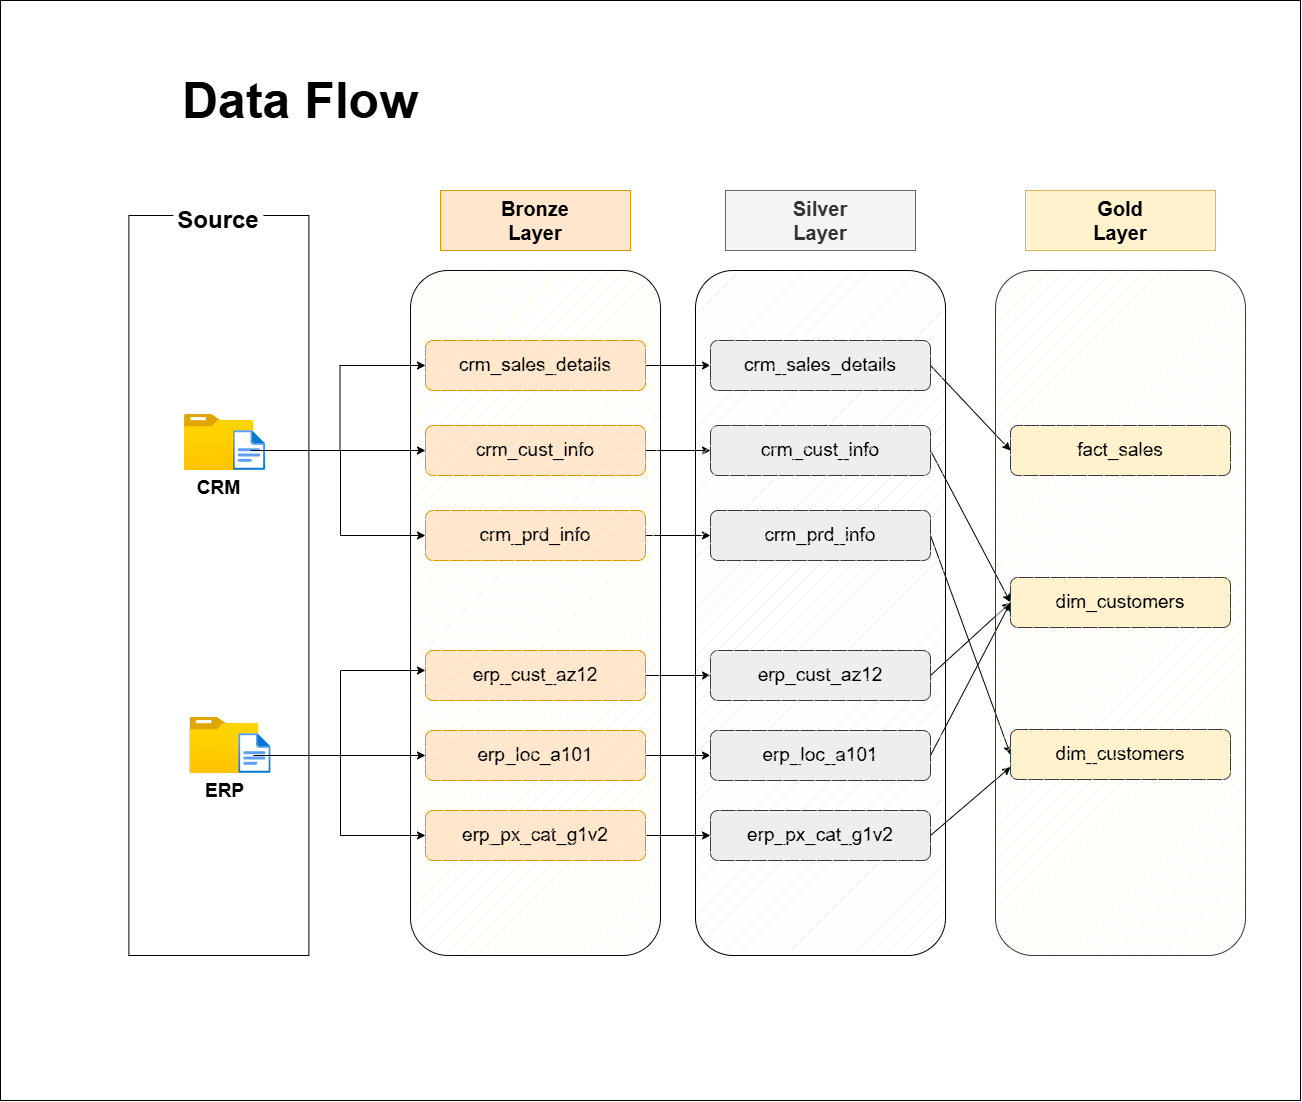

The diagram above was exported from draw.io. Its source (the exported page's mxGraphModel, read from the mxfile embedded in the PNG):
<mxGraphModel dx="3492" dy="2219" grid="1" gridSize="10" guides="1" tooltips="1" connect="1" arrows="1" fold="1" page="1" pageScale="1" pageWidth="850" pageHeight="1100" math="0" shadow="0">
  <root>
    <mxCell id="0" />
    <mxCell id="1" parent="0" />
    <mxCell id="akwc2a8v2X4MNHC_6WAf-3" parent="1" style="rounded=0;whiteSpace=wrap;html=1;movable=1;resizable=1;rotatable=1;deletable=1;editable=1;locked=0;connectable=1;" value="" vertex="1">
      <mxGeometry height="1100" width="1300" x="-920" y="-1100" as="geometry" />
    </mxCell>
    <mxCell id="tBHtWUyU_A6ND3dxp2Kz-1" parent="1" style="text;html=1;whiteSpace=wrap;strokeColor=none;fillColor=none;align=center;verticalAlign=middle;rounded=0;fontSize=50;fontStyle=1" value="Data Flow" vertex="1">
      <mxGeometry height="160" width="420" x="-830" y="-1080" as="geometry" />
    </mxCell>
    <mxCell id="tBHtWUyU_A6ND3dxp2Kz-2" parent="1" style="rounded=0;whiteSpace=wrap;html=1;fillColor=none;strokeColor=#000000;movable=1;resizable=1;rotatable=1;deletable=1;editable=1;locked=0;connectable=1;" value="" vertex="1">
      <mxGeometry height="740" width="180" x="-791.61" y="-885" as="geometry" />
    </mxCell>
    <mxCell id="tBHtWUyU_A6ND3dxp2Kz-4" parent="1" style="rounded=0;whiteSpace=wrap;html=1;fontSize=24;strokeColor=none;fontStyle=1;movable=1;resizable=1;rotatable=1;deletable=1;editable=1;locked=0;connectable=1;" value="Source" vertex="1">
      <mxGeometry height="40" width="90" x="-746.61" y="-900" as="geometry" />
    </mxCell>
    <mxCell id="tBHtWUyU_A6ND3dxp2Kz-23" connectable="0" parent="1" style="group" value="" vertex="1">
      <mxGeometry height="56" width="81.23000000000002" x="-736.11" y="-686" as="geometry" />
    </mxCell>
    <mxCell id="tBHtWUyU_A6ND3dxp2Kz-16" parent="tBHtWUyU_A6ND3dxp2Kz-23" style="image;aspect=fixed;html=1;points=[];align=center;fontSize=12;image=img/lib/azure2/general/Folder_Blank.svg;movable=1;resizable=1;rotatable=1;deletable=1;editable=1;locked=0;connectable=1;" value="&lt;div&gt;&lt;b style=&quot;font-size: 19px; background-color: light-dark(#ffffff, var(--ge-dark-color, #121212)); color: light-dark(rgb(0, 0, 0), rgb(255, 255, 255));&quot;&gt;CRM&lt;/b&gt;&lt;/div&gt;" vertex="1">
      <mxGeometry height="56.00000000000001" width="69" as="geometry" />
    </mxCell>
    <mxCell id="tBHtWUyU_A6ND3dxp2Kz-17" parent="tBHtWUyU_A6ND3dxp2Kz-23" style="image;aspect=fixed;html=1;points=[];align=center;fontSize=12;image=img/lib/azure2/general/File.svg;movable=1;resizable=1;rotatable=1;deletable=1;editable=1;locked=0;connectable=1;" value="" vertex="1">
      <mxGeometry height="40" width="32.46" x="48.76999999999998" y="16" as="geometry" />
    </mxCell>
    <mxCell id="tBHtWUyU_A6ND3dxp2Kz-24" connectable="0" parent="1" style="group" value="" vertex="1">
      <mxGeometry height="56" width="81.23000000000002" x="-730.61" y="-383" as="geometry" />
    </mxCell>
    <mxCell id="tBHtWUyU_A6ND3dxp2Kz-25" parent="tBHtWUyU_A6ND3dxp2Kz-24" style="image;aspect=fixed;html=1;points=[];align=center;fontSize=12;image=img/lib/azure2/general/Folder_Blank.svg;movable=1;resizable=1;rotatable=1;deletable=1;editable=1;locked=0;connectable=1;" value="&lt;div&gt;&lt;b style=&quot;font-size: 19px; background-color: light-dark(#ffffff, var(--ge-dark-color, #121212)); color: light-dark(rgb(0, 0, 0), rgb(255, 255, 255));&quot;&gt;ERP&lt;/b&gt;&lt;/div&gt;" vertex="1">
      <mxGeometry height="56.00000000000001" width="69" as="geometry" />
    </mxCell>
    <mxCell id="tBHtWUyU_A6ND3dxp2Kz-26" parent="tBHtWUyU_A6ND3dxp2Kz-24" style="image;aspect=fixed;html=1;points=[];align=center;fontSize=12;image=img/lib/azure2/general/File.svg;movable=1;resizable=1;rotatable=1;deletable=1;editable=1;locked=0;connectable=1;" value="" vertex="1">
      <mxGeometry height="40" width="32.46" x="48.76999999999998" y="16" as="geometry" />
    </mxCell>
    <mxCell id="tBHtWUyU_A6ND3dxp2Kz-10" parent="1" style="rounded=0;whiteSpace=wrap;html=1;fillColor=#f5f5f5;strokeColor=#666666;fontSize=20;fontColor=#333333;fontStyle=1" value="Silver&lt;br&gt;Layer" vertex="1">
      <mxGeometry height="60" width="190" x="-195" y="-910" as="geometry" />
    </mxCell>
    <mxCell id="tBHtWUyU_A6ND3dxp2Kz-7" parent="1" style="rounded=0;whiteSpace=wrap;html=1;fillColor=#ffe6cc;strokeColor=#d79b00;fontSize=20;" value="&lt;b&gt;Bronze&lt;br&gt;Layer&lt;/b&gt;" vertex="1">
      <mxGeometry height="60" width="190" x="-480" y="-910" as="geometry" />
    </mxCell>
    <mxCell id="tBHtWUyU_A6ND3dxp2Kz-12" parent="1" style="rounded=0;whiteSpace=wrap;html=1;fillColor=#fff2cc;strokeColor=#d6b656;fontSize=20;fontStyle=1" value="Gold&lt;br&gt;Layer" vertex="1">
      <mxGeometry height="60" width="190" x="105" y="-910" as="geometry" />
    </mxCell>
    <mxCell id="W_WcYYI9lpcVlT6aK0u0-33" edge="1" parent="1" source="W_WcYYI9lpcVlT6aK0u0-1" style="edgeStyle=orthogonalEdgeStyle;rounded=0;orthogonalLoop=1;jettySize=auto;html=1;" target="W_WcYYI9lpcVlT6aK0u0-26">
      <mxGeometry relative="1" as="geometry" />
    </mxCell>
    <mxCell id="W_WcYYI9lpcVlT6aK0u0-1" parent="1" style="rounded=1;whiteSpace=wrap;html=1;roundedPerimeter=1;fillColor=#ffe6cc;strokeColor=#d79b00;" value="&lt;font style=&quot;font-size: 19px;&quot;&gt;crm_sales_details&lt;/font&gt;" vertex="1">
      <mxGeometry height="50" width="220" x="-495" y="-760" as="geometry" />
    </mxCell>
    <mxCell id="W_WcYYI9lpcVlT6aK0u0-34" edge="1" parent="1" source="W_WcYYI9lpcVlT6aK0u0-2" style="edgeStyle=orthogonalEdgeStyle;rounded=0;orthogonalLoop=1;jettySize=auto;html=1;" target="W_WcYYI9lpcVlT6aK0u0-27">
      <mxGeometry relative="1" as="geometry" />
    </mxCell>
    <mxCell id="W_WcYYI9lpcVlT6aK0u0-2" parent="1" style="rounded=1;whiteSpace=wrap;html=1;roundedPerimeter=1;fillColor=#ffe6cc;strokeColor=#d79b00;" value="&lt;font style=&quot;font-size: 19px;&quot;&gt;crm_cust_info&lt;/font&gt;" vertex="1">
      <mxGeometry height="50" width="220" x="-495" y="-675" as="geometry" />
    </mxCell>
    <mxCell id="W_WcYYI9lpcVlT6aK0u0-35" edge="1" parent="1" source="W_WcYYI9lpcVlT6aK0u0-3" style="edgeStyle=orthogonalEdgeStyle;rounded=0;orthogonalLoop=1;jettySize=auto;html=1;" target="W_WcYYI9lpcVlT6aK0u0-28">
      <mxGeometry relative="1" as="geometry" />
    </mxCell>
    <mxCell id="W_WcYYI9lpcVlT6aK0u0-3" parent="1" style="rounded=1;whiteSpace=wrap;html=1;roundedPerimeter=1;fillColor=#ffe6cc;strokeColor=#d79b00;" value="&lt;font style=&quot;font-size: 19px;&quot;&gt;crm_prd_info&lt;/font&gt;" vertex="1">
      <mxGeometry height="50" width="220" x="-495" y="-590" as="geometry" />
    </mxCell>
    <mxCell id="W_WcYYI9lpcVlT6aK0u0-38" edge="1" parent="1" source="W_WcYYI9lpcVlT6aK0u0-4" style="edgeStyle=orthogonalEdgeStyle;rounded=0;orthogonalLoop=1;jettySize=auto;html=1;" target="W_WcYYI9lpcVlT6aK0u0-29">
      <mxGeometry relative="1" as="geometry" />
    </mxCell>
    <mxCell id="W_WcYYI9lpcVlT6aK0u0-4" parent="1" style="rounded=1;whiteSpace=wrap;html=1;roundedPerimeter=1;fillColor=#ffe6cc;strokeColor=#d79b00;" value="&lt;font style=&quot;font-size: 19px;&quot;&gt;erp_px_cat_g1v2&lt;/font&gt;" vertex="1">
      <mxGeometry height="50" width="220" x="-495" y="-290" as="geometry" />
    </mxCell>
    <mxCell id="W_WcYYI9lpcVlT6aK0u0-37" edge="1" parent="1" source="W_WcYYI9lpcVlT6aK0u0-5" style="edgeStyle=orthogonalEdgeStyle;rounded=0;orthogonalLoop=1;jettySize=auto;html=1;" target="W_WcYYI9lpcVlT6aK0u0-30">
      <mxGeometry relative="1" as="geometry" />
    </mxCell>
    <mxCell id="W_WcYYI9lpcVlT6aK0u0-5" parent="1" style="rounded=1;whiteSpace=wrap;html=1;roundedPerimeter=1;fillColor=#ffe6cc;strokeColor=#d79b00;" value="&lt;font style=&quot;font-size: 19px;&quot;&gt;erp_loc_a101&lt;/font&gt;" vertex="1">
      <mxGeometry height="50" width="220" x="-495" y="-370" as="geometry" />
    </mxCell>
    <mxCell id="W_WcYYI9lpcVlT6aK0u0-36" edge="1" parent="1" source="W_WcYYI9lpcVlT6aK0u0-6" style="edgeStyle=orthogonalEdgeStyle;rounded=0;orthogonalLoop=1;jettySize=auto;html=1;entryX=0;entryY=0.5;entryDx=0;entryDy=0;" target="W_WcYYI9lpcVlT6aK0u0-31">
      <mxGeometry relative="1" as="geometry" />
    </mxCell>
    <mxCell id="W_WcYYI9lpcVlT6aK0u0-6" parent="1" style="rounded=1;whiteSpace=wrap;html=1;roundedPerimeter=1;fillColor=#ffe6cc;strokeColor=#d79b00;" value="&lt;font style=&quot;font-size: 19px;&quot;&gt;erp_cust_az12&lt;/font&gt;" vertex="1">
      <mxGeometry height="50" width="220" x="-495" y="-450" as="geometry" />
    </mxCell>
    <mxCell id="W_WcYYI9lpcVlT6aK0u0-7" parent="1" style="rounded=1;whiteSpace=wrap;html=1;roundedPerimeter=1;fillColor=#FFF2CC;strokeColor=light-dark(#0a0a0a, #281d00);fillStyle=hatch;" value="" vertex="1">
      <mxGeometry height="685" width="250" x="-510" y="-830" as="geometry" />
    </mxCell>
    <mxCell id="W_WcYYI9lpcVlT6aK0u0-12" edge="1" parent="1" style="endArrow=classic;html=1;rounded=0;entryX=0;entryY=0.5;entryDx=0;entryDy=0;startArrow=none;startFill=0;edgeStyle=orthogonalEdgeStyle;endFill=1;" target="W_WcYYI9lpcVlT6aK0u0-1" value="">
      <mxGeometry height="50" relative="1" width="50" as="geometry">
        <mxPoint x="-667.11" y="-650" as="sourcePoint" />
        <mxPoint x="-617.11" y="-700" as="targetPoint" />
      </mxGeometry>
    </mxCell>
    <mxCell id="W_WcYYI9lpcVlT6aK0u0-13" edge="1" parent="1" style="endArrow=classic;html=1;rounded=0;entryX=0;entryY=0.5;entryDx=0;entryDy=0;startArrow=none;startFill=0;edgeStyle=orthogonalEdgeStyle;endFill=1;" target="W_WcYYI9lpcVlT6aK0u0-2" value="">
      <mxGeometry height="50" relative="1" width="50" as="geometry">
        <mxPoint x="-670" y="-650" as="sourcePoint" />
        <mxPoint x="-437.89" y="-660" as="targetPoint" />
      </mxGeometry>
    </mxCell>
    <mxCell id="W_WcYYI9lpcVlT6aK0u0-14" edge="1" parent="1" style="endArrow=classic;html=1;rounded=0;entryX=0;entryY=0.5;entryDx=0;entryDy=0;startArrow=none;startFill=0;edgeStyle=orthogonalEdgeStyle;endFill=1;" target="W_WcYYI9lpcVlT6aK0u0-3" value="">
      <mxGeometry height="50" relative="1" width="50" as="geometry">
        <Array as="points">
          <mxPoint x="-580" y="-565" />
        </Array>
        <mxPoint x="-580" y="-650" as="sourcePoint" />
        <mxPoint x="-365" y="-650" as="targetPoint" />
      </mxGeometry>
    </mxCell>
    <mxCell id="W_WcYYI9lpcVlT6aK0u0-21" edge="1" parent="1" style="endArrow=classic;html=1;rounded=0;entryX=0;entryY=0.5;entryDx=0;entryDy=0;startArrow=none;startFill=0;edgeStyle=orthogonalEdgeStyle;endFill=1;" value="">
      <mxGeometry height="50" relative="1" width="50" as="geometry">
        <Array as="points">
          <mxPoint x="-580" y="-345" />
          <mxPoint x="-580" y="-430" />
        </Array>
        <mxPoint x="-667.14" y="-345" as="sourcePoint" />
        <mxPoint x="-495.03000000000003" y="-430" as="targetPoint" />
      </mxGeometry>
    </mxCell>
    <mxCell id="W_WcYYI9lpcVlT6aK0u0-22" edge="1" parent="1" style="endArrow=classic;html=1;rounded=0;entryX=0;entryY=0.5;entryDx=0;entryDy=0;startArrow=none;startFill=0;edgeStyle=orthogonalEdgeStyle;endFill=1;" target="W_WcYYI9lpcVlT6aK0u0-5" value="">
      <mxGeometry height="50" relative="1" width="50" as="geometry">
        <mxPoint x="-600" y="-345" as="sourcePoint" />
        <mxPoint x="-425" y="-345" as="targetPoint" />
      </mxGeometry>
    </mxCell>
    <mxCell id="W_WcYYI9lpcVlT6aK0u0-23" edge="1" parent="1" style="endArrow=classic;html=1;rounded=0;entryX=0;entryY=0.5;entryDx=0;entryDy=0;startArrow=none;startFill=0;edgeStyle=orthogonalEdgeStyle;endFill=1;" value="">
      <mxGeometry height="50" relative="1" width="50" as="geometry">
        <Array as="points">
          <mxPoint x="-580" y="-265" />
        </Array>
        <mxPoint x="-580" y="-350" as="sourcePoint" />
        <mxPoint x="-495" y="-265" as="targetPoint" />
      </mxGeometry>
    </mxCell>
    <mxCell id="W_WcYYI9lpcVlT6aK0u0-42" edge="1" parent="1" source="W_WcYYI9lpcVlT6aK0u0-26" style="rounded=0;orthogonalLoop=1;jettySize=auto;html=1;entryX=0;entryY=0.5;entryDx=0;entryDy=0;exitX=1;exitY=0.5;exitDx=0;exitDy=0;" target="W_WcYYI9lpcVlT6aK0u0-39">
      <mxGeometry relative="1" as="geometry" />
    </mxCell>
    <mxCell id="W_WcYYI9lpcVlT6aK0u0-26" parent="1" style="rounded=1;whiteSpace=wrap;html=1;roundedPerimeter=1;fillColor=#eeeeee;strokeColor=#36393d;" value="&lt;font style=&quot;font-size: 19px;&quot;&gt;crm_sales_details&lt;/font&gt;" vertex="1">
      <mxGeometry height="50" width="220" x="-210" y="-760" as="geometry" />
    </mxCell>
    <mxCell id="W_WcYYI9lpcVlT6aK0u0-43" edge="1" parent="1" source="W_WcYYI9lpcVlT6aK0u0-27" style="rounded=0;orthogonalLoop=1;jettySize=auto;html=1;entryX=0;entryY=0.5;entryDx=0;entryDy=0;exitX=1;exitY=0.5;exitDx=0;exitDy=0;" target="W_WcYYI9lpcVlT6aK0u0-40">
      <mxGeometry relative="1" as="geometry" />
    </mxCell>
    <mxCell id="W_WcYYI9lpcVlT6aK0u0-27" parent="1" style="rounded=1;whiteSpace=wrap;html=1;roundedPerimeter=1;fillColor=#eeeeee;strokeColor=#36393d;" value="&lt;font style=&quot;font-size: 19px;&quot;&gt;crm_cust_info&lt;/font&gt;" vertex="1">
      <mxGeometry height="50" width="220" x="-210" y="-675" as="geometry" />
    </mxCell>
    <mxCell id="W_WcYYI9lpcVlT6aK0u0-44" edge="1" parent="1" source="W_WcYYI9lpcVlT6aK0u0-28" style="rounded=0;orthogonalLoop=1;jettySize=auto;html=1;entryX=0;entryY=0.5;entryDx=0;entryDy=0;exitX=1;exitY=0.5;exitDx=0;exitDy=0;" target="W_WcYYI9lpcVlT6aK0u0-41">
      <mxGeometry relative="1" as="geometry" />
    </mxCell>
    <mxCell id="W_WcYYI9lpcVlT6aK0u0-28" parent="1" style="rounded=1;whiteSpace=wrap;html=1;roundedPerimeter=1;fillColor=#eeeeee;strokeColor=#36393d;" value="&lt;font style=&quot;font-size: 19px;&quot;&gt;crm_prd_info&lt;/font&gt;" vertex="1">
      <mxGeometry height="50" width="220" x="-210" y="-590" as="geometry" />
    </mxCell>
    <mxCell id="W_WcYYI9lpcVlT6aK0u0-47" edge="1" parent="1" source="W_WcYYI9lpcVlT6aK0u0-29" style="rounded=0;orthogonalLoop=1;jettySize=auto;html=1;entryX=0;entryY=0.75;entryDx=0;entryDy=0;exitX=1;exitY=0.5;exitDx=0;exitDy=0;" target="W_WcYYI9lpcVlT6aK0u0-41">
      <mxGeometry relative="1" as="geometry" />
    </mxCell>
    <mxCell id="W_WcYYI9lpcVlT6aK0u0-29" parent="1" style="rounded=1;whiteSpace=wrap;html=1;roundedPerimeter=1;fillColor=#eeeeee;strokeColor=#36393d;" value="&lt;font style=&quot;font-size: 19px;&quot;&gt;erp_px_cat_g1v2&lt;/font&gt;" vertex="1">
      <mxGeometry height="50" width="220" x="-210" y="-290" as="geometry" />
    </mxCell>
    <mxCell id="W_WcYYI9lpcVlT6aK0u0-46" edge="1" parent="1" source="W_WcYYI9lpcVlT6aK0u0-30" style="rounded=0;orthogonalLoop=1;jettySize=auto;html=1;entryX=0;entryY=0.5;entryDx=0;entryDy=0;exitX=1;exitY=0.5;exitDx=0;exitDy=0;" target="W_WcYYI9lpcVlT6aK0u0-40">
      <mxGeometry relative="1" as="geometry" />
    </mxCell>
    <mxCell id="W_WcYYI9lpcVlT6aK0u0-30" parent="1" style="rounded=1;whiteSpace=wrap;html=1;roundedPerimeter=1;fillColor=#eeeeee;strokeColor=#36393d;" value="&lt;font style=&quot;font-size: 19px;&quot;&gt;erp_loc_a101&lt;/font&gt;" vertex="1">
      <mxGeometry height="50" width="220" x="-210" y="-370" as="geometry" />
    </mxCell>
    <mxCell id="W_WcYYI9lpcVlT6aK0u0-45" edge="1" parent="1" source="W_WcYYI9lpcVlT6aK0u0-31" style="rounded=0;orthogonalLoop=1;jettySize=auto;html=1;entryX=0;entryY=0.5;entryDx=0;entryDy=0;exitX=1;exitY=0.5;exitDx=0;exitDy=0;" target="W_WcYYI9lpcVlT6aK0u0-40">
      <mxGeometry relative="1" as="geometry" />
    </mxCell>
    <mxCell id="W_WcYYI9lpcVlT6aK0u0-31" parent="1" style="rounded=1;whiteSpace=wrap;html=1;roundedPerimeter=1;fillColor=#eeeeee;strokeColor=#36393d;" value="&lt;font style=&quot;font-size: 19px;&quot;&gt;erp_cust_az12&lt;/font&gt;" vertex="1">
      <mxGeometry height="50" width="220" x="-210" y="-450" as="geometry" />
    </mxCell>
    <mxCell id="W_WcYYI9lpcVlT6aK0u0-39" parent="1" style="rounded=1;whiteSpace=wrap;html=1;roundedPerimeter=1;fillColor=light-dark(#FFF2CC,#FFF2CC);strokeColor=#36393d;" value="&lt;font style=&quot;font-size: 19px;&quot;&gt;fact_sales&lt;/font&gt;" vertex="1">
      <mxGeometry height="50" width="220" x="90" y="-675" as="geometry" />
    </mxCell>
    <mxCell id="W_WcYYI9lpcVlT6aK0u0-40" parent="1" style="rounded=1;whiteSpace=wrap;html=1;roundedPerimeter=1;fillColor=light-dark(#FFF2CC,#FFF2CC);strokeColor=#36393d;" value="&lt;font style=&quot;font-size: 19px;&quot;&gt;dim_customers&lt;/font&gt;" vertex="1">
      <mxGeometry height="50" width="220" x="90" y="-523" as="geometry" />
    </mxCell>
    <mxCell id="W_WcYYI9lpcVlT6aK0u0-41" parent="1" style="rounded=1;whiteSpace=wrap;html=1;roundedPerimeter=1;fillColor=light-dark(#FFF2CC,#FFF2CC);strokeColor=#36393d;" value="&lt;span style=&quot;font-size: 19px;&quot;&gt;dim_customers&lt;/span&gt;" vertex="1">
      <mxGeometry height="50" width="220" x="90" y="-371" as="geometry" />
    </mxCell>
    <mxCell id="W_WcYYI9lpcVlT6aK0u0-48" parent="1" style="rounded=1;whiteSpace=wrap;html=1;roundedPerimeter=1;fillColor=#eeeeee;strokeColor=default;fillStyle=hatch;" value="" vertex="1">
      <mxGeometry height="685" width="250" x="-225" y="-830" as="geometry" />
    </mxCell>
    <mxCell id="W_WcYYI9lpcVlT6aK0u0-49" parent="1" style="rounded=1;whiteSpace=wrap;html=1;roundedPerimeter=1;fillColor=light-dark(#FFF2CC,#FFF2CC);strokeColor=#36393d;fillStyle=hatch;strokeWidth=1;" value="" vertex="1">
      <mxGeometry height="685" width="250" x="75" y="-830" as="geometry" />
    </mxCell>
  </root>
</mxGraphModel>